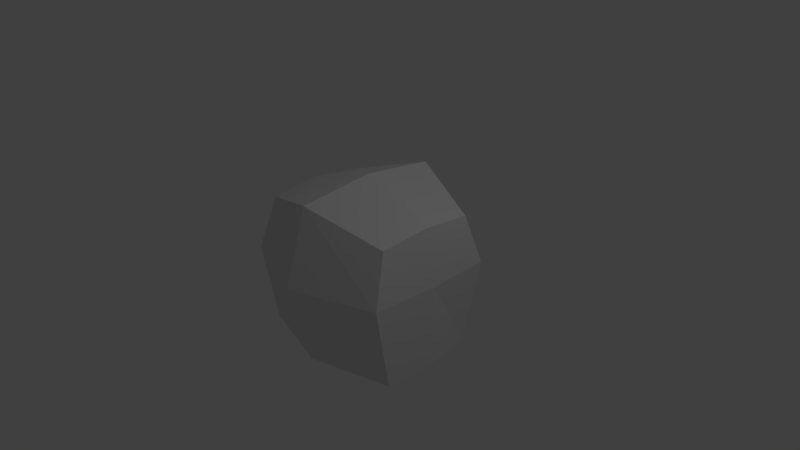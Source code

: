 # Source: GiantGraphic.blend  (saved by Blender 2.79.0; exported with 4.5.12 LTS)
import bpy
from mathutils import Matrix  # noqa: F401  (used for matrix-valued properties, if any)

bpy.ops.wm.read_factory_settings(use_empty=True)
scene = bpy.context.scene
scene.name = 'Scene'

# ---- collections
col_collection_1 = bpy.data.collections.new('Collection 1'); scene.collection.children.link(col_collection_1)

# ---- materials (node trees are filled in below, after node groups)
mat_material = bpy.data.materials.new('Material')
mat_material.alpha_threshold = 0.0
mat_material.use_transparent_shadow = False
mat_material.roughness = 0.5
mat_material.line_color = (0.0, 0.0, 0.0, 1.0)

# ---- material node trees

# ---- world
world_world = bpy.data.worlds.new('World'); scene.world = world_world
world_world.color = (0.05088, 0.05088, 0.05088)
world_world.use_sun_shadow = False
world_world.sun_shadow_jitter_overblur = 0.0
world_world.cycles.sampling_method = 'MANUAL'

# ---- cameras
cam_camera = bpy.data.cameras.new('Camera')
cam_camera.clip_end = 100.0
cam_camera.lens = 35.0
cam_camera.sensor_width = 32.0
cam_camera.sensor_height = 18.0
cam_camera.ortho_scale = 7.314
cam_camera.dof.focus_distance = 0.0
cam_camera.dof.aperture_fstop = 128.0

# ---- lights
light_lamp = bpy.data.lights.new('Lamp', 'POINT')
light_lamp.transmission_factor = 0.0
light_lamp.cutoff_distance = 30.0
light_lamp.energy = 100.0
light_lamp.shadow_buffer_clip_start = 1.001
light_lamp.shadow_soft_size = 0.1
light_lamp.shadow_maximum_resolution = 0.006
light_lamp.use_absolute_resolution = True

# ---- meshes
me_cube = bpy.data.meshes.new('Cube')
me_cube.from_pydata([(1.022, 0.7263, -1.137), (1.113, -0.6896, -1.137), (0.0, 1.535e-07, -1.115), (1.022, 0.6798, 0.6798), (1.022, -0.6798, 0.6798), (0.0, -1.788e-07, 1.115), (1.168, -2.61e-07, 0.0), (1.127, 0.89, 0.0), (1.127, -0.89, 0.0), (1.051, -4.87e-07, 0.7581), (1.143, -0.006436, -1.138), (0.0, 1.0, -1.096), (0.0, -1.0, -1.141), (2.384e-07, 1.0, 1.0), (-5.364e-07, -1.0, 1.0), (0.0, 1.309, 0.0), (0.0, -1.309, 0.0)], [], [(3, 13, 5, 9), (6, 9, 4, 8), (7, 3, 9, 6), (0, 7, 6, 10), (0, 10, 2, 11), (10, 6, 8, 1), (1, 8, 16, 12), (3, 7, 15, 13), (7, 0, 11, 15), (8, 4, 14, 16), (9, 5, 14, 4), (10, 1, 12, 2)])
me_cube.materials.append(mat_material)
me_cube.use_remesh_preserve_volume = False
me_cube.use_remesh_preserve_attributes = False
me_cube.use_mirror_vertex_groups = False
me_cube.update()

# ---- objects
ob_cube = bpy.data.objects.new('Cube', me_cube)
ob_lamp = bpy.data.objects.new('Lamp', light_lamp)
ob_camera = bpy.data.objects.new('Camera', cam_camera)

# ---- transforms, parenting, visibility, modifiers, constraints
ob_cube.location = (0.0, 0.0, 0.0)
ob_cube.lock_rotations_4d = False
ob_cube.empty_display_type = 'ARROWS'
ob_cube.lineart.crease_threshold = 0.0
_m = ob_cube.modifiers.new('Mirror', 'MIRROR')
_m.use_clip = True
ob_lamp.location = (4.076, 1.005, 5.904)
ob_lamp.rotation_euler = (0.6503, 0.05522, 1.866)
ob_lamp.lock_rotations_4d = False
ob_lamp.empty_display_type = 'ARROWS'
ob_lamp.color = (0.0, 0.0, 0.0, 0.0)
ob_lamp.lineart.crease_threshold = 0.0
ob_camera.location = (7.481, -6.508, 5.344)
ob_camera.rotation_euler = (1.109, 0.0, 0.8149)
ob_camera.lock_rotations_4d = False
ob_camera.empty_display_type = 'ARROWS'
ob_camera.color = (0.0, 0.0, 0.0, 0.0)
ob_camera.display_type = 'WIRE'
ob_camera.lineart.crease_threshold = 0.0

# ---- collection membership
col_collection_1.objects.link(ob_cube)
col_collection_1.objects.link(ob_lamp)
col_collection_1.objects.link(ob_camera)

# ---- scene / render settings (as saved in the file)
scene.camera = ob_camera
scene.frame_start = 1; scene.frame_end = 250; scene.frame_set(1)
scene.render.engine = 'BLENDER_EEVEE_NEXT'
scene.render.resolution_percentage = 50
scene.render.dither_intensity = 0.0
scene.cycles.use_denoising = False
scene.cycles.samples = 128
scene.cycles.sampling_pattern = 'TABULATED_SOBOL'
scene.cycles.use_adaptive_sampling = False
scene.cycles.use_light_tree = False
scene.cycles.blur_glossy = 0.0
scene.cycles.sample_clamp_indirect = 0.0
scene.view_settings.view_transform = 'Standard'
bpy.context.view_layer.update()
